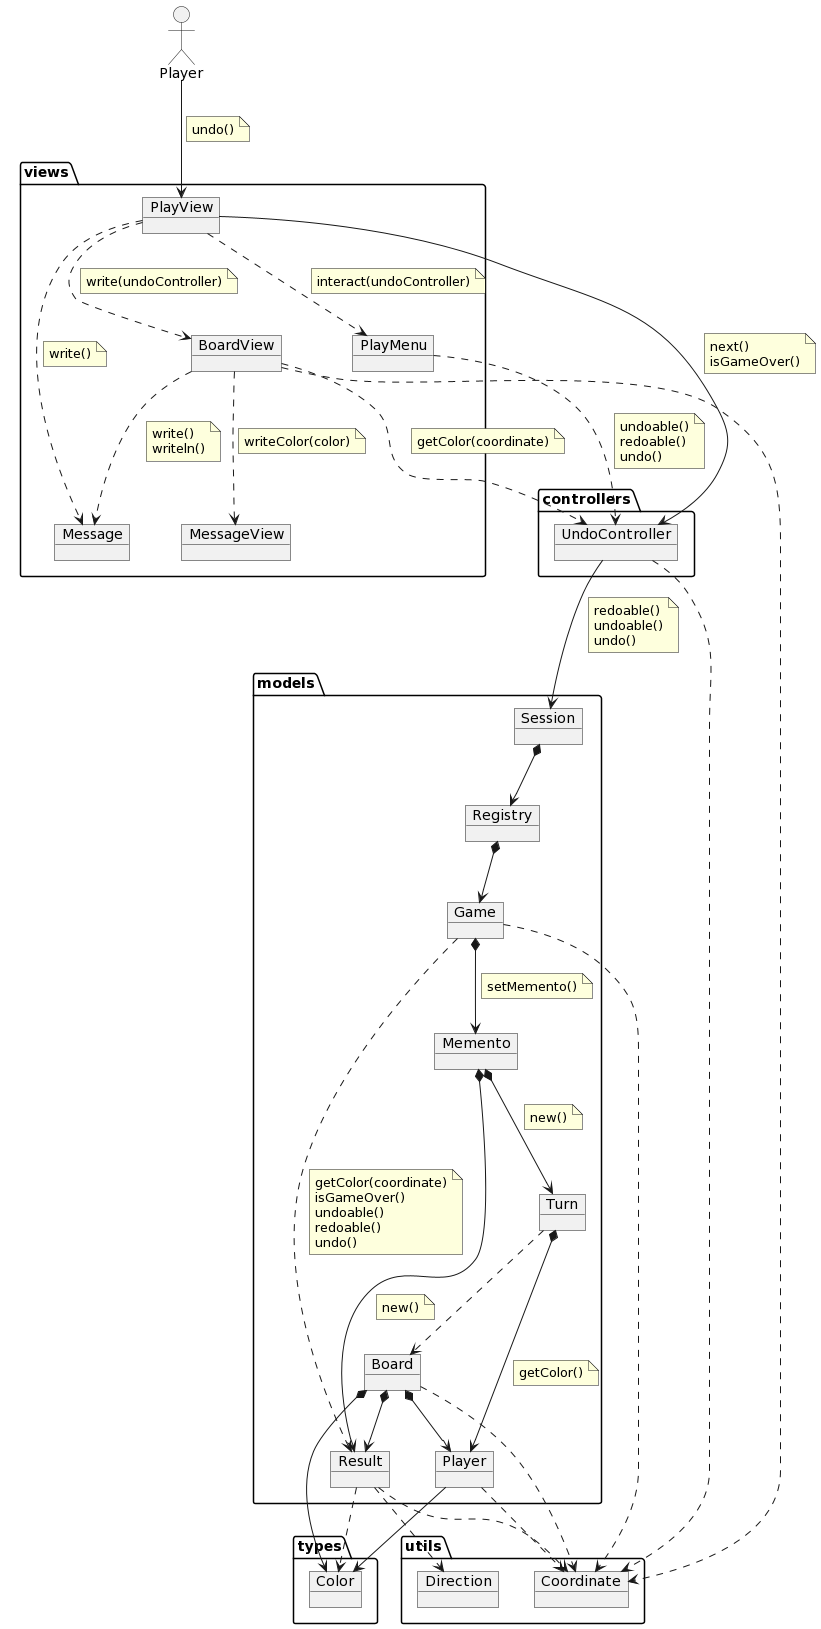

The diagram above was rendered by PlantUML. Its source (embedded in the PNG):
@startuml
allow_mixing
actor :Player: as Playerr
package controllers{
object  UndoController{
}
}

package models  {
object Board{
}
object Game{
}
object Turn{
}
object Player{
}
object Session{
}
Object Memento{
}
object Result{
}
object Registry{
}
}

package types  {
object Color{
}
}

package utils  {
object Coordinate{
}
object Direction{
}
}

package views {
object BoardView{
}
object PlayView{
}
object PlayMenu{
}
object Message{
}
object MessageView{
}
}

Playerr --> PlayView
note on link
    undo()
end note
PlayView ..> Message
note on link
    write()
end note
PlayView ..> BoardView
note on link
    write(undoController)
end note

BoardView ..> MessageView
note on link
    writeColor(color)
end note
PlayMenu ..> UndoController
note on link
    undoable()
    redoable()
    undo()
end note
BoardView ..> Message
note on link
    write()
    writeln()
end note
BoardView ..> Coordinate
PlayView --> UndoController
note on link
    next()
    isGameOver()
end note
PlayView ..> PlayMenu
note on link
    interact(undoController)
end note
BoardView ..> UndoController
note on link
    getColor(coordinate)
end note
UndoController --> Session
note on link
    redoable()
    undoable()
    undo()
end note
UndoController ..> Coordinate
Session  *-down-> Registry
Registry  *-down-> Game
Game  *-down-> Memento
note on link
    setMemento()
end note
Memento *-down-> Turn
note on link
    new()
end note
Memento *-down-> Result
note on link
    new()
end note
Game ..> Result
note on link
    getColor(coordinate)
    isGameOver()
    undoable()
    redoable()
    undo()
end note
Board *-down-> Result
Board ..> Coordinate
Result ..> Direction
Result ..> Coordinate
Board *-down-> Player
Board *-down-> Color
Turn ..> Board
Turn *-down-> Player
note on link
    getColor()
end note
Result ..> Color

Player ..> Coordinate
Player --> Color
Game ..> Coordinate
@enduml